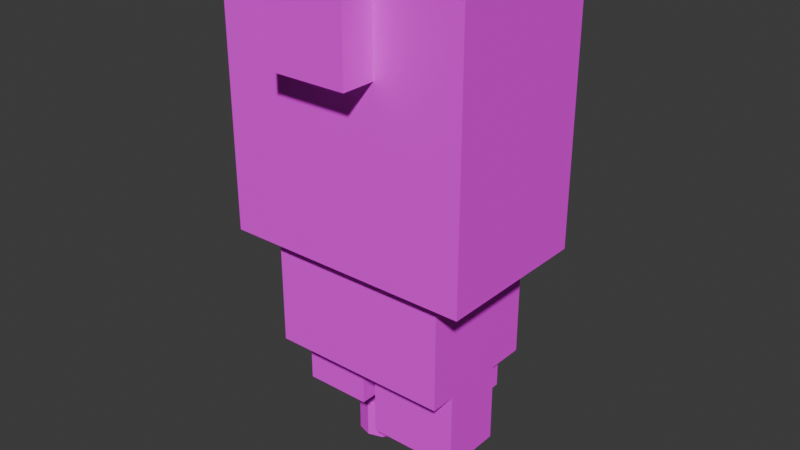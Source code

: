# Source: building_1.blend  (saved by Blender 5.1.30; exported with 4.5.12 LTS)
import bpy
from mathutils import Matrix  # noqa: F401  (used for matrix-valued properties, if any)

bpy.ops.wm.read_factory_settings(use_empty=True)
scene = bpy.context.scene
scene.name = 'Scene'

# ---- collections
col_collection = bpy.data.collections.new('Collection'); scene.collection.children.link(col_collection)

# ---- images (referenced by path relative to the original .blend; pixels are not part of the script)
import os
ASSET_DIR = os.environ.get("B2B_ASSET_DIR", "")  # directory of the original .blend (textures are referenced by path, not embedded)
HERE = os.path.dirname(os.path.abspath(__file__))  # packed textures are extracted next to this script under _unpacked/

def load_image(name, relpath, width, height, colorspace="sRGB"):
    """Load a texture the original file referenced (path relative to the .blend, or extracted next to this script)."""
    p = next((c for c in (os.path.join(HERE, relpath), os.path.join(ASSET_DIR, relpath)) if relpath and os.path.exists(c)), "")
    if p:
        img = bpy.data.images.load(p, check_existing=True)
        img.name = name
    else:  # same state as the original file: an image datablock whose file is absent (Cycles renders it pink)
        img = bpy.data.images.new(name, width, height)
        img.source = "FILE"
        img.filepath = "//" + (relpath or name)
    img.colorspace_settings.name = colorspace
    return img
img_portenobuilding_uv_png = load_image('PortenoBuilding_UV.png', 'PortenoBuilding_UV.png', 1024, 1024, 'sRGB')

# ---- materials (node trees are filled in below, after node groups)
mat_concrete = bpy.data.materials.new('Concrete')

# ---- material node trees
mat_concrete.use_nodes = True; mat_concrete.node_tree.nodes.clear()
_N = mat_concrete.node_tree.nodes; _L = mat_concrete.node_tree.links
n0 = _N.new('ShaderNodeOutputMaterial'); n0.name = 'Material Output'; n0.location = (0, 0)
n1 = _N.new('ShaderNodeBsdfPrincipled'); n1.name = 'Principled BSDF'; n1.location = (0, 0)
n1.inputs[2].default_value = 0.88
n2 = _N.new('ShaderNodeTexImage'); n2.name = 'Image Texture'; n2.location = (0, 0)
n2.image = img_portenobuilding_uv_png
n3 = _N.new('ShaderNodeTexCoord'); n3.name = 'Texture Coordinate'; n3.location = (0, 0)
_L.new(n3.outputs[2], n2.inputs[0])
_L.new(n2.outputs[0], n1.inputs[0])
_L.new(n1.outputs[0], n0.inputs[0])
n0.is_active_output = True

# ---- world
world_world = bpy.data.worlds.new('World'); scene.world = world_world
world_world.use_nodes = True; world_world.node_tree.nodes.clear()
_N = world_world.node_tree.nodes; _L = world_world.node_tree.links
n0 = _N.new('ShaderNodeOutputWorld'); n0.name = 'World Output'; n0.location = (200, 100)
n1 = _N.new('ShaderNodeBackground'); n1.name = 'Background'; n1.location = (-200, 100)
n1.inputs[0].default_value = (0.05088, 0.05088, 0.05088, 1.0)
_L.new(n1.outputs[0], n0.inputs[0])
n0.is_active_output = True
world_world.color = (0.05088, 0.05088, 0.05088)
world_world.sun_shadow_jitter_overblur = 0.0

# ---- meshes
me_cube_001 = bpy.data.meshes.new('Cube.001')
me_cube_001.from_pydata([(-0.3182, -1.429, -1.0), (-0.3182, -1.429, -0.3333), (-0.3182, 1.429, -1.0), (-0.3182, 1.429, -0.3333), (0.3182, -1.429, -1.0), (0.3182, -1.429, -0.3333), (0.3182, 1.429, -1.0), (0.3182, 1.429, -0.3333), (-1.0, -1.0, -1.0), (-1.0, -1.0, 1.0), (-1.0, 1.0, -1.0), (-1.0, 1.0, 1.0), (1.0, -1.0, -1.0), (1.0, -1.0, 1.0), (1.0, 1.0, -1.0), (1.0, 1.0, 1.0), (-0.225, 1.0, -0.1271), (-0.225, -1.0, -0.1271), (0.0, 1.0, -0.04167), (0.0, -1.0, -0.04167), (0.225, 1.0, -0.1271), (0.225, -1.0, -0.1271), (-0.225, 1.0, -0.5396), (-0.225, -1.0, -0.5396), (0.0, 1.0, -0.625), (0.0, -1.0, -0.625), (0.3182, 1.0, -0.3333), (0.3182, -1.0, -0.3333), (0.225, 1.0, -0.5396), (0.225, -1.0, -0.5396), (-0.3182, 1.0, -0.3333), (-0.3182, -1.0, -0.3333), (-0.3182, 1.0, -0.3333), (-0.3182, -1.0, -0.3333), (0.3182, 1.0, -0.3333), (0.3182, -1.0, -0.3333), (0.3182, 1.0, -1.0), (0.3182, -1.0, -1.0), (-0.3182, 1.0, -1.0), (-0.3182, -1.0, -1.0), (-1.192e-07, -1.192e-07, -1.0), (-0.2227, -1.0, -1.0), (0.2227, 1.0, -1.0), (-0.3182, -0.3182, -1.0), (0.3182, 0.3182, -1.0), (-0.7273, -0.7857, 1.0), (-0.7273, -0.7857, 1.833), (-0.7273, 0.7857, 1.0), (-0.7273, 0.7857, 1.833), (0.7273, -0.7857, 1.0), (0.7273, -0.7857, 1.833), (0.7273, 0.7857, 1.0), (0.7273, 0.7857, 1.833), (-0.7273, -0.3214, 1.833), (-0.7273, -0.3214, 2.417), (-0.7273, 0.4643, 1.833), (-0.7273, 0.4643, 2.417), (0.0, -0.3214, 1.833), (0.0, -0.3214, 2.417), (0.0, 0.4643, 1.833), (0.0, 0.4643, 2.417), (0.1364, -0.2857, 1.833), (0.1364, -0.2857, 2.25), (0.1364, 0.4286, 1.833), (0.1364, 0.4286, 2.25), (0.6818, -0.2857, 1.833), (0.6818, -0.2857, 2.25), (0.6818, 0.4286, 1.833), (0.6818, 0.4286, 2.25), (0.1591, -0.6429, 1.833), (0.1591, -0.6429, 2.5), (0.1591, -0.07143, 1.833), (0.1591, -0.07143, 2.5), (0.5682, -0.6429, 1.833), (0.5682, -0.6429, 2.5), (0.5682, -0.07143, 1.833), (0.5682, -0.07143, 2.5), (-0.6591, -0.5714, 1.833), (-0.6591, -0.5714, 2.083), (-0.6591, -0.1429, 1.833), (-0.6591, -0.1429, 2.083), (-0.3409, -0.5714, 1.833), (-0.3409, -0.5714, 2.083), (-0.3409, -0.1429, 1.833), (-0.3409, -0.1429, 2.083), (0.3636, -0.04286, 2.5), (0.3636, -0.04286, 2.792), (0.4812, -0.1029, 2.5), (0.4812, -0.1029, 2.792), (0.5538, -0.26, 2.5), (0.5538, -0.26, 2.792), (0.5538, -0.4543, 2.5), (0.5538, -0.4543, 2.792), (0.4812, -0.6114, 2.5), (0.4812, -0.6114, 2.792), (0.3636, -0.6714, 2.5), (0.3636, -0.6714, 2.792), (0.2461, -0.6114, 2.5), (0.2461, -0.6114, 2.792), (0.1734, -0.4543, 2.5), (0.1734, -0.4543, 2.792), (0.1734, -0.26, 2.5), (0.1734, -0.26, 2.792), (0.2461, -0.1029, 2.5), (0.2461, -0.1029, 2.792)], [(36, 38), (37, 39), (34, 36), (33, 39), (39, 38), (37, 36), (27, 35), (31, 33)], [(0, 43, 38, 32, 33, 1), (2, 6, 7, 3), (6, 44, 37, 35, 34, 7), (4, 0, 1, 5), (2, 38, 43, 0, 4, 37, 44, 6), (7, 34, 32, 3), (8, 9, 11, 10), (10, 30, 22, 24, 28, 26, 14, 36, 42), (14, 15, 13, 12), (12, 13, 9, 8, 39, 41), (10, 42, 36, 14, 12, 41, 39, 8), (15, 11, 9, 13), (20, 21, 19, 18), (35, 37, 4, 5), (34, 35, 33, 32), (35, 5, 1, 33), (26, 27, 21, 20), (28, 29, 27, 26), (22, 23, 25, 24), (14, 26, 20, 18, 16, 30, 10, 11, 15), (30, 16, 18, 20, 26, 28, 24, 22), (24, 25, 29, 28), (18, 19, 17, 16), (30, 31, 23, 22), (32, 38, 2, 3), (16, 17, 31, 30), (45, 46, 48, 47), (47, 48, 52, 51), (51, 52, 50, 49), (49, 50, 46, 45), (47, 51, 49, 45), (52, 48, 46, 50), (53, 54, 56, 55), (55, 56, 60, 59), (59, 60, 58, 57), (57, 58, 54, 53), (55, 59, 57, 53), (60, 56, 54, 58), (61, 62, 64, 63), (63, 64, 68, 67), (67, 68, 66, 65), (65, 66, 62, 61), (63, 67, 65, 61), (68, 64, 62, 66), (69, 70, 72, 71), (71, 72, 76, 75), (75, 76, 74, 73), (73, 74, 70, 69), (71, 75, 73, 69), (76, 72, 70, 74), (77, 78, 80, 79), (79, 80, 84, 83), (83, 84, 82, 81), (81, 82, 78, 77), (79, 83, 81, 77), (84, 80, 78, 82), (85, 86, 88, 87), (87, 88, 90, 89), (89, 90, 92, 91), (91, 92, 94, 93), (93, 94, 96, 95), (95, 96, 98, 97), (97, 98, 100, 99), (99, 100, 102, 101), (88, 86, 104, 102, 100, 98, 96, 94, 92, 90), (101, 102, 104, 103), (103, 104, 86, 85), (85, 87, 89, 91, 93, 95, 97, 99, 101, 103)])
_uv = me_cube_001.uv_layers.new(name='UVMap')
_uv.uv.foreach_set('vector', [0.196, 0.2639, 0.196, 0.1482, 0.196, 0.01084, 0.2655, 0.01084, 0.2655, 0.2192, 0.2655, 0.2639, 0.8916, 0.8585, 0.9579, 0.8585, 0.9579, 0.9279, 0.8916, 0.9279, 0.1733, 0.01084, 0.1733, 0.1265, 0.1733, 0.2639, 0.1038, 0.2639, 0.1038, 0.0555, 0.1038, 0.01084, 0.8821, 0.4315, 0.9484, 0.4315, 0.9484, 0.501, 0.8821, 0.501, 0.01089, 0.3088, 0.01089, 0.2641, 0.01089, 0.1268, 0.01089, 0.01109, 0.0772, 0.01109, 0.0772, 0.05574, 0.0772, 0.1931, 0.0772, 0.3088, 0.7226, 0.901, 0.7672, 0.901, 0.7672, 0.9673, 0.7226, 0.9673, 0.7294, 0.2206, 0.521, 0.2206, 0.521, 0.01217, 0.7294, 0.01217, 0.3119, 0.7247, 0.2425, 0.6537, 0.264, 0.644, 0.2729, 0.6205, 0.264, 0.5971, 0.2425, 0.5874, 0.3119, 0.5163, 0.3119, 0.5874, 0.3119, 0.5973, 0.4328, 0.2422, 0.6412, 0.2422, 0.6412, 0.4506, 0.4328, 0.4506, 0.2206, 0.5163, 0.2206, 0.7247, 0.01217, 0.7247, 0.01217, 0.5163, 0.08321, 0.5163, 0.09316, 0.5163, 0.2879, 0.2198, 0.2879, 0.09237, 0.2879, 0.08243, 0.2879, 0.01138, 0.4963, 0.01138, 0.4963, 0.1388, 0.4963, 0.1487, 0.4963, 0.2198, 0.202, 0.2855, 0.4104, 0.2855, 0.4104, 0.4939, 0.202, 0.4939, 0.4265, 0.7059, 0.6349, 0.7059, 0.6349, 0.731, 0.4265, 0.731, 0.6979, 0.9453, 0.6285, 0.9453, 0.6285, 0.9006, 0.6979, 0.9006, 0.337, 0.7279, 0.337, 0.5195, 0.4033, 0.5195, 0.4033, 0.7279, 0.9069, 0.6505, 0.9516, 0.6505, 0.9516, 0.7168, 0.9069, 0.7168, 0.7405, 0.7657, 0.7405, 0.5573, 0.7641, 0.5573, 0.7641, 0.7657, 0.01217, 0.7484, 0.2206, 0.7484, 0.2206, 0.772, 0.01217, 0.772, 0.1167, 0.4947, 0.1167, 0.2863, 0.1418, 0.2863, 0.1418, 0.4947, 0.4596, 0.4722, 0.5306, 0.5417, 0.5404, 0.5632, 0.5638, 0.5721, 0.5872, 0.5632, 0.5969, 0.5417, 0.668, 0.4722, 0.668, 0.6806, 0.4596, 0.6806, 0.3256, 0.9461, 0.3423, 0.9294, 0.3674, 0.9294, 0.3861, 0.9461, 0.3876, 0.9696, 0.3709, 0.9862, 0.3458, 0.9862, 0.327, 0.9696, 0.7153, 0.2438, 0.7153, 0.4522, 0.6902, 0.4522, 0.6902, 0.2438, 0.7184, 0.4769, 0.7184, 0.6853, 0.6933, 0.6853, 0.6933, 0.4769, 0.7625, 0.2453, 0.7625, 0.4537, 0.7389, 0.4537, 0.7389, 0.2453, 0.8943, 0.6286, 0.8943, 0.5591, 0.939, 0.5591, 0.939, 0.6286, 0.7783, 0.01217, 0.7783, 0.2206, 0.7547, 0.2206, 0.7547, 0.01217, 0.8728, 0.4065, 0.786, 0.4065, 0.786, 0.2427, 0.8728, 0.2427, 0.01071, 0.8823, 0.01071, 0.7954, 0.1623, 0.7954, 0.1623, 0.8823, 0.786, 0.5531, 0.8728, 0.5531, 0.8728, 0.7168, 0.786, 0.7168, 0.6204, 0.8791, 0.6204, 0.7923, 0.772, 0.7923, 0.772, 0.8791, 0.4334, 0.9043, 0.4334, 0.7528, 0.5971, 0.7528, 0.5971, 0.9043, 0.2459, 0.9043, 0.2459, 0.7528, 0.4096, 0.7528, 0.4096, 0.9043, 0.8633, 0.09295, 0.8026, 0.09295, 0.8026, 0.01108, 0.8633, 0.01108, 0.8633, 0.1985, 0.8026, 0.1985, 0.8026, 0.1227, 0.8633, 0.1227, 0.7963, 0.7405, 0.857, 0.7405, 0.857, 0.8224, 0.7963, 0.8224, 0.7939, 0.9075, 0.7939, 0.8467, 0.8696, 0.8467, 0.8696, 0.9075, 0.01108, 0.4096, 0.01108, 0.3338, 0.09295, 0.3338, 0.09295, 0.4096, 0.7844, 0.4286, 0.8602, 0.4286, 0.8602, 0.5104, 0.7844, 0.5104, 0.9295, 0.1906, 0.8861, 0.1906, 0.8861, 0.1162, 0.9295, 0.1162, 0.5237, 0.9294, 0.5672, 0.9294, 0.5672, 0.9862, 0.5237, 0.9862, 0.8861, 0.01065, 0.9295, 0.01065, 0.9295, 0.08507, 0.8861, 0.08507, 0.835, 0.9894, 0.7916, 0.9894, 0.7916, 0.9325, 0.835, 0.9325, 0.9358, 0.8145, 0.879, 0.8145, 0.879, 0.7401, 0.9358, 0.7401, 0.08507, 0.4347, 0.08507, 0.4915, 0.01065, 0.4915, 0.01065, 0.4347, 0.9547, 0.222, 0.9547, 0.2915, 0.8952, 0.2915, 0.8952, 0.222, 0.0835, 0.9484, 0.01403, 0.9484, 0.01403, 0.9058, 0.0835, 0.9058, 0.9547, 0.3165, 0.9547, 0.386, 0.8952, 0.386, 0.8952, 0.3165, 0.1164, 0.9058, 0.1859, 0.9058, 0.1859, 0.9484, 0.1164, 0.9484, 0.6589, 0.7531, 0.6589, 0.7104, 0.7184, 0.7104, 0.7184, 0.7531, 0.4399, 0.9705, 0.4399, 0.9279, 0.4994, 0.9279, 0.4994, 0.9705, 0.9539, 0.08138, 0.9799, 0.08138, 0.9799, 0.126, 0.9539, 0.126, 0.9374, 0.9862, 0.9113, 0.9862, 0.9113, 0.9531, 0.9374, 0.9531, 0.957, 0.1507, 0.9831, 0.1507, 0.9831, 0.1954, 0.957, 0.1954, 0.8578, 0.9499, 0.8838, 0.9499, 0.8838, 0.9831, 0.8578, 0.9831, 0.1874, 0.7966, 0.2206, 0.7966, 0.2206, 0.8413, 0.1874, 0.8413, 0.9531, 0.01206, 0.9862, 0.01206, 0.9862, 0.05672, 0.9531, 0.05672, 0.1643, 0.3245, 0.1643, 0.2942, 0.178, 0.2942, 0.178, 0.3245, 0.9799, 0.9527, 0.9799, 0.9831, 0.9619, 0.9831, 0.9619, 0.9527, 0.7625, 0.4785, 0.7625, 0.5089, 0.7423, 0.5089, 0.7423, 0.4785, 0.9799, 0.5636, 0.9799, 0.5939, 0.9619, 0.5939, 0.9619, 0.5636, 0.178, 0.3509, 0.178, 0.3813, 0.1643, 0.3813, 0.1643, 0.3509, 0.2221, 0.8645, 0.2221, 0.8949, 0.2084, 0.8949, 0.2084, 0.8645, 0.9619, 0.8318, 0.9619, 0.8014, 0.9799, 0.8014, 0.9799, 0.8318, 0.9597, 0.772, 0.9597, 0.7416, 0.9799, 0.7416, 0.9799, 0.772, 0.2417, 0.9598, 0.2354, 0.9475, 0.2417, 0.9353, 0.258, 0.9277, 0.2783, 0.9277, 0.2947, 0.9353, 0.3009, 0.9475, 0.2947, 0.9598, 0.2783, 0.9673, 0.258, 0.9673, 0.5885, 0.9579, 0.5885, 0.9275, 0.6065, 0.9275, 0.6065, 0.9579, 0.178, 0.4076, 0.178, 0.438, 0.1643, 0.438, 0.1643, 0.4076, 0.5631, 0.4717, 0.5753, 0.478, 0.5829, 0.4944, 0.5829, 0.5146, 0.5753, 0.531, 0.5631, 0.5372, 0.5508, 0.531, 0.5433, 0.5146, 0.5433, 0.4944, 0.5508, 0.478])
me_cube_001.materials.append(mat_concrete)
me_cube_001.update()

# ---- objects
ob_portenobuilding = bpy.data.objects.new('PortenoBuilding', me_cube_001)

# ---- transforms, parenting, visibility, modifiers, constraints
ob_portenobuilding.location = (0.0, 0.0, 12.0)
ob_portenobuilding.scale = (-19.18, -12.21, -20.92)

# ---- collection membership
col_collection.objects.link(ob_portenobuilding)

# ---- scene / render settings (as saved in the file)
scene.frame_start = 1; scene.frame_end = 250; scene.frame_set(1)
scene.render.engine = 'BLENDER_EEVEE_NEXT'
scene.render.bake_bias = 0.0
scene.render.bake_samples = 0
scene.cycles.sampling_pattern = 'TABULATED_SOBOL'
scene.eevee.use_volume_custom_range = False
bpy.context.view_layer.update()

# ---- added for rendering (the .blend has no active camera and no usable light): camera, sun
cam_auto = bpy.data.cameras.new('AutoCamera')
cam_auto.lens = 50.0
cam_auto.sensor_width = 36.0
cam_auto.clip_end = 1538.94
ob_auto_camera = bpy.data.objects.new('AutoCamera', cam_auto)
scene.collection.objects.link(ob_auto_camera)
ob_auto_camera.location = (87.689, -105.227, 63.4063)
ob_auto_camera.rotation_euler = (1.09748, -7.21219e-08, 0.694738)
scene.camera = ob_auto_camera
light_auto_sun = bpy.data.lights.new('AutoSun', 'SUN')
light_auto_sun.energy = 3.0
light_auto_sun.angle = 0.0523599
ob_auto_sun = bpy.data.objects.new('AutoSun', light_auto_sun)
scene.collection.objects.link(ob_auto_sun)
ob_auto_sun.rotation_euler = (0.872665, 0.174533, 0.523599)
bpy.context.view_layer.update()
